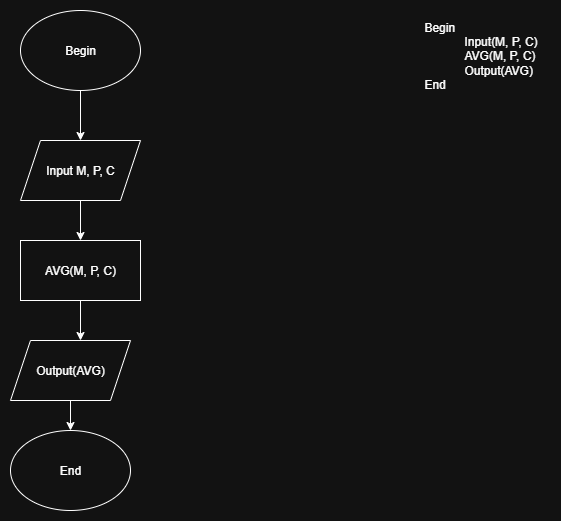

The diagram above was exported from draw.io. Its source (the exported page's mxGraphModel, read from the mxfile embedded in the PNG):
<mxGraphModel dx="1034" dy="570" grid="1" gridSize="10" guides="1" tooltips="1" connect="1" arrows="1" fold="1" page="1" pageScale="1" pageWidth="850" pageHeight="1100" math="0" shadow="0">
  <root>
    <mxCell id="0" />
    <mxCell id="1" parent="0" />
    <mxCell id="8CSb0jiBSpYNeVtOmN1W-2" value="Begin" style="ellipse;whiteSpace=wrap;html=1;" vertex="1" parent="1">
      <mxGeometry x="110" y="30" width="120" height="80" as="geometry" />
    </mxCell>
    <mxCell id="8CSb0jiBSpYNeVtOmN1W-3" value="" style="endArrow=classic;html=1;rounded=0;exitX=0.5;exitY=1;exitDx=0;exitDy=0;" edge="1" parent="1" source="8CSb0jiBSpYNeVtOmN1W-2">
      <mxGeometry width="50" height="50" relative="1" as="geometry">
        <mxPoint x="400" y="320" as="sourcePoint" />
        <mxPoint x="170" y="160" as="targetPoint" />
      </mxGeometry>
    </mxCell>
    <mxCell id="8CSb0jiBSpYNeVtOmN1W-4" value="Input M, P, C" style="shape=parallelogram;perimeter=parallelogramPerimeter;whiteSpace=wrap;html=1;fixedSize=1;" vertex="1" parent="1">
      <mxGeometry x="110" y="160" width="120" height="60" as="geometry" />
    </mxCell>
    <mxCell id="8CSb0jiBSpYNeVtOmN1W-5" value="" style="endArrow=classic;html=1;rounded=0;exitX=0.5;exitY=1;exitDx=0;exitDy=0;" edge="1" parent="1" source="8CSb0jiBSpYNeVtOmN1W-4">
      <mxGeometry width="50" height="50" relative="1" as="geometry">
        <mxPoint x="400" y="320" as="sourcePoint" />
        <mxPoint x="170" y="260" as="targetPoint" />
      </mxGeometry>
    </mxCell>
    <mxCell id="8CSb0jiBSpYNeVtOmN1W-6" value="AVG(M, P, C)" style="rounded=0;whiteSpace=wrap;html=1;" vertex="1" parent="1">
      <mxGeometry x="110" y="260" width="120" height="60" as="geometry" />
    </mxCell>
    <mxCell id="8CSb0jiBSpYNeVtOmN1W-7" value="" style="endArrow=classic;html=1;rounded=0;exitX=0.5;exitY=1;exitDx=0;exitDy=0;" edge="1" parent="1" source="8CSb0jiBSpYNeVtOmN1W-6">
      <mxGeometry width="50" height="50" relative="1" as="geometry">
        <mxPoint x="400" y="320" as="sourcePoint" />
        <mxPoint x="170" y="360" as="targetPoint" />
      </mxGeometry>
    </mxCell>
    <mxCell id="8CSb0jiBSpYNeVtOmN1W-8" value="Output(AVG)" style="shape=parallelogram;perimeter=parallelogramPerimeter;whiteSpace=wrap;html=1;fixedSize=1;" vertex="1" parent="1">
      <mxGeometry x="100" y="360" width="120" height="60" as="geometry" />
    </mxCell>
    <mxCell id="8CSb0jiBSpYNeVtOmN1W-9" value="End" style="ellipse;whiteSpace=wrap;html=1;" vertex="1" parent="1">
      <mxGeometry x="100" y="450" width="120" height="80" as="geometry" />
    </mxCell>
    <mxCell id="8CSb0jiBSpYNeVtOmN1W-11" value="" style="endArrow=classic;html=1;rounded=0;entryX=0.5;entryY=0;entryDx=0;entryDy=0;" edge="1" parent="1" target="8CSb0jiBSpYNeVtOmN1W-9">
      <mxGeometry width="50" height="50" relative="1" as="geometry">
        <mxPoint x="160" y="420" as="sourcePoint" />
        <mxPoint x="210" y="370" as="targetPoint" />
      </mxGeometry>
    </mxCell>
    <mxCell id="8CSb0jiBSpYNeVtOmN1W-12" value="&lt;div style=&quot;text-align: left;&quot;&gt;&lt;span style=&quot;background-color: transparent; color: light-dark(rgb(0, 0, 0), rgb(255, 255, 255));&quot;&gt;Begin&lt;/span&gt;&lt;/div&gt;&lt;blockquote style=&quot;margin: 0 0 0 40px; border: none; padding: 0px;&quot;&gt;&lt;div style=&quot;text-align: left;&quot;&gt;&lt;span style=&quot;background-color: transparent; color: light-dark(rgb(0, 0, 0), rgb(255, 255, 255));&quot;&gt;Input(M, P, C)&lt;/span&gt;&lt;/div&gt;&lt;div style=&quot;text-align: left;&quot;&gt;&lt;span style=&quot;background-color: transparent; color: light-dark(rgb(0, 0, 0), rgb(255, 255, 255));&quot;&gt;AVG(M, P, C)&lt;/span&gt;&lt;/div&gt;&lt;div style=&quot;text-align: left;&quot;&gt;&lt;span style=&quot;background-color: transparent; color: light-dark(rgb(0, 0, 0), rgb(255, 255, 255));&quot;&gt;Output(AVG)&amp;nbsp;&lt;/span&gt;&lt;/div&gt;&lt;/blockquote&gt;&lt;div style=&quot;text-align: left;&quot;&gt;&lt;span style=&quot;background-color: transparent; color: light-dark(rgb(0, 0, 0), rgb(255, 255, 255));&quot;&gt;End&lt;/span&gt;&lt;/div&gt;" style="text;html=1;align=center;verticalAlign=middle;resizable=0;points=[];autosize=1;strokeColor=none;fillColor=none;" vertex="1" parent="1">
      <mxGeometry x="500" y="30" width="140" height="90" as="geometry" />
    </mxCell>
  </root>
</mxGraphModel>